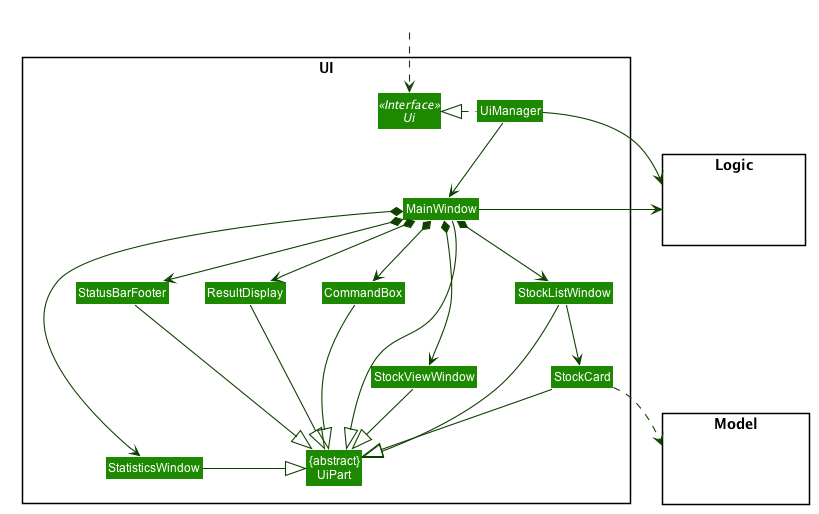

The diagram above was rendered by PlantUML. Its source (embedded in the PNG):
@startuml








skinparam BackgroundColor #FFFFFFF

skinparam Shadowing false

skinparam Class {
    FontColor #FFFFFF
    BorderThickness 1
    BorderColor #FFFFFF
    StereotypeFontColor #FFFFFF
    FontName Arial
}

skinparam Actor {
    BorderColor #000000
    Color #000000
    FontName Arial
}

skinparam Sequence {
    MessageAlign center
    BoxFontSize 15
    BoxPadding 0
    BoxFontColor #FFFFFF
    FontName Arial
}

skinparam Participant {
    FontColor #FFFFFFF
    Padding 20
}

skinparam MinClassWidth 50
skinparam ParticipantPadding 10
skinparam Shadowing false
skinparam DefaultTextAlignment center
skinparam packageStyle Rectangle

hide footbox
hide members
hide circle
skinparam arrowThickness 1.1
skinparam arrowColor #0E4100
skinparam classBackgroundColor #1D8900

package UI <<Rectangle>>{
Interface Ui <<Interface>>
Class "{abstract}\nUiPart" as UiPart
Class UiManager
Class MainWindow
Class ResultDisplay
Class StockListWindow
Class StockCard
Class StatusBarFooter
Class CommandBox
Class StatisticsWindow
Class StockViewWindow
}

package Model <<Rectangle>> {
Class HiddenModel #FFFFFF
}

package Logic <<Rectangle>> {
Class HiddenLogic #FFFFFF
}

Class HiddenOutside #FFFFFF
HiddenOutside ..> Ui

UiManager .left.|> Ui
UiManager -down-> MainWindow
MainWindow *-down-> CommandBox
MainWindow *-down-> ResultDisplay
MainWindow *-down-> StatusBarFooter
MainWindow *-down-> StatisticsWindow
MainWindow *-down-> StockListWindow
MainWindow *-down-> StockViewWindow

StockListWindow -down-> StockCard

MainWindow -left-|> UiPart

ResultDisplay --|> UiPart
CommandBox --|> UiPart
StockListWindow --|> UiPart
StockCard --|> UiPart
StatusBarFooter --|> UiPart
StatisticsWindow -down|> UiPart
StockViewWindow -down|> UiPart

StockCard ..> Model
UiManager -right-> Logic
MainWindow -left-> Logic
CommandBox -[hidden]left- ResultDisplay
ResultDisplay -[hidden]left- StatusBarFooter


MainWindow -[hidden]-|> UiPart
@enduml